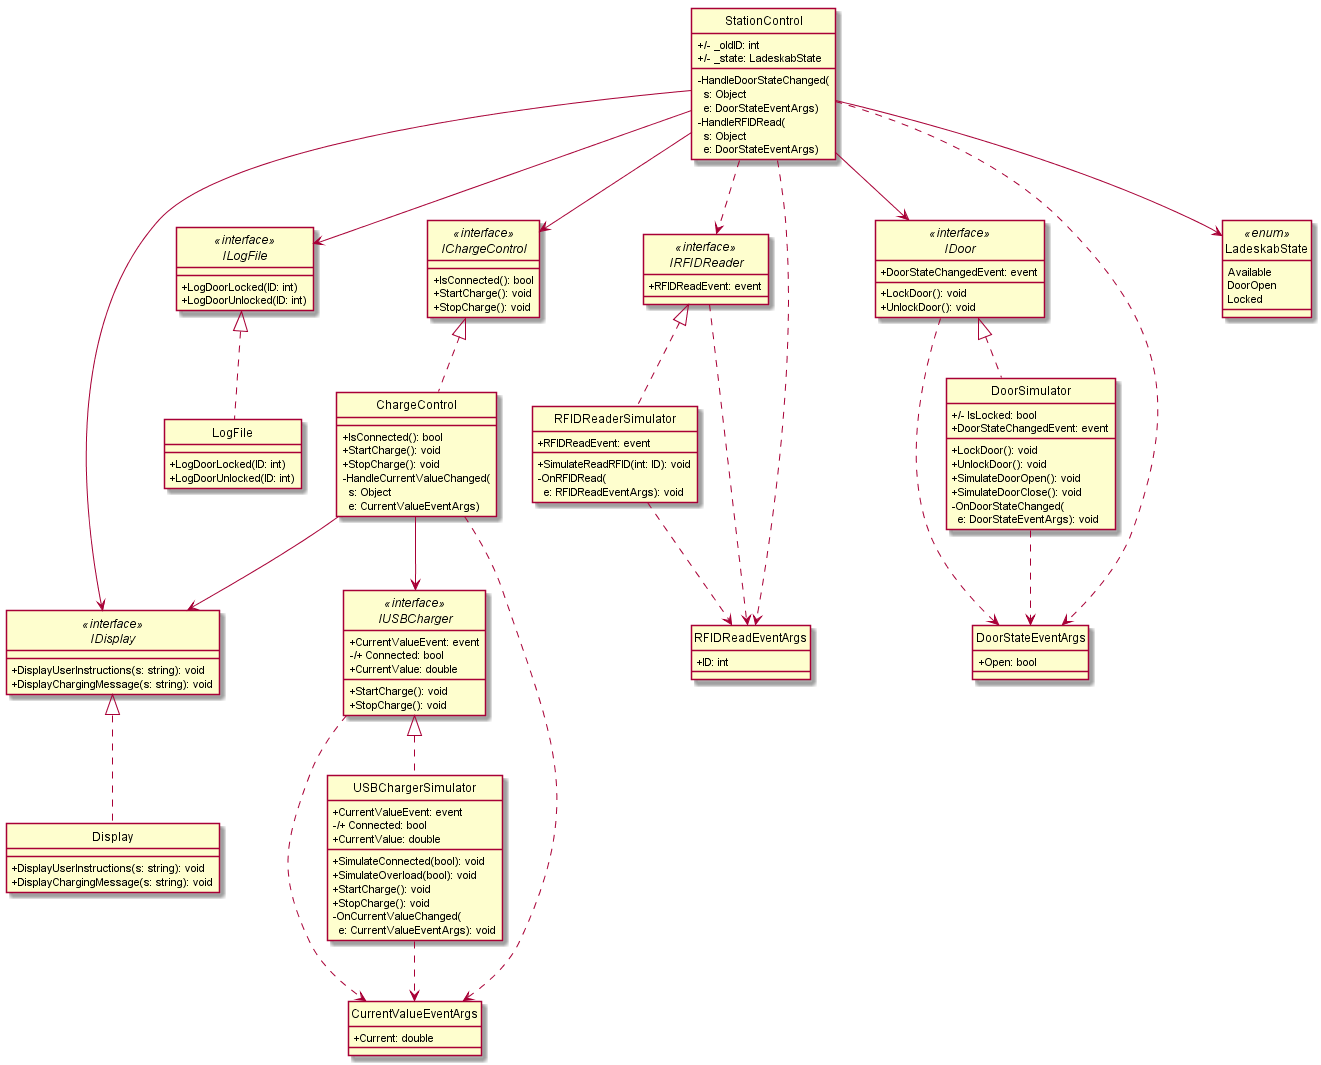

The diagram above was rendered by PlantUML. Its source (embedded in the PNG):
@startuml
hide circle
skinparam classAttributeIconSize 0

interface IDoor <<interface>> {
    + DoorStateChangedEvent: event
    + LockDoor(): void
    + UnlockDoor(): void
}

class DoorSimulator {
    +/- IsLocked: bool
    + DoorStateChangedEvent: event
    + LockDoor(): void
    + UnlockDoor(): void
    + SimulateDoorOpen(): void
    + SimulateDoorClose(): void
    - OnDoorStateChanged(\n  e: DoorStateEventArgs): void
}

class DoorStateEventArgs {
    + Open: bool
}

interface IRFIDReader <<interface>>{
    + RFIDReadEvent: event
}

class RFIDReaderSimulator {
    + RFIDReadEvent: event
    + SimulateReadRFID(int: ID): void
    - OnRFIDRead(\n  e: RFIDReadEventArgs): void
}

class RFIDReadEventArgs {
    + ID: int
}

class StationControl {
    +/- _oldID: int
    +/- _state: LadeskabState
    - HandleDoorStateChanged(\n  s: Object\n  e: DoorStateEventArgs)
    - HandleRFIDRead(\n  s: Object\n  e: DoorStateEventArgs)
}

enum LadeskabState <<enum>>{
    Available
    DoorOpen
    Locked
}

interface IUSBCharger <<interface>>{
    + CurrentValueEvent: event
    + StartCharge(): void
    + StopCharge(): void
    -/+ Connected: bool
    + CurrentValue: double
}

class CurrentValueEventArgs {
    + Current: double
}


class USBChargerSimulator {
    + CurrentValueEvent: event
    + SimulateConnected(bool): void
    + SimulateOverload(bool): void
    + StartCharge(): void
    + StopCharge(): void
    - OnCurrentValueChanged(\n  e: CurrentValueEventArgs): void
    -/+ Connected: bool
    + CurrentValue: double
}

interface IChargeControl <<interface>>{
    + IsConnected(): bool
    + StartCharge(): void
    + StopCharge(): void
}

class ChargeControl {
    + IsConnected(): bool
    + StartCharge(): void
    + StopCharge(): void
    - HandleCurrentValueChanged(\n  s: Object\n  e: CurrentValueEventArgs)
}

interface IDisplay <<interface>>{
    + DisplayUserInstructions(s: string): void
    + DisplayChargingMessage(s: string): void
}

class Display {
    + DisplayUserInstructions(s: string): void
    + DisplayChargingMessage(s: string): void
}

interface ILogFile <<interface>>{
    + LogDoorLocked(ID: int)
    + LogDoorUnlocked(ID: int)
}

class LogFile {
    + LogDoorLocked(ID: int)
    + LogDoorUnlocked(ID: int)
}


DoorSimulator .up.|> IDoor
StationControl --> IDoor
RFIDReaderSimulator .up.|> IRFIDReader
RFIDReaderSimulator ..> RFIDReadEventArgs
IRFIDReader ..> RFIDReadEventArgs
StationControl ..> IRFIDReader
USBChargerSimulator .up.|> IUSBCharger
USBChargerSimulator ..> CurrentValueEventArgs
IUSBCharger ..> CurrentValueEventArgs
ChargeControl --> IUSBCharger
StationControl --> IChargeControl
ChargeControl .up.|> IChargeControl
LogFile .up.|> ILogFile
StationControl --> ILogFile
Display .up.|> IDisplay
StationControl --> IDisplay
ChargeControl --> IDisplay 
StationControl --> LadeskabState
StationControl ..> RFIDReadEventArgs
StationControl ..> DoorStateEventArgs
IDoor ..> DoorStateEventArgs
DoorSimulator ..> DoorStateEventArgs 
ChargeControl ..> CurrentValueEventArgs
@enduml